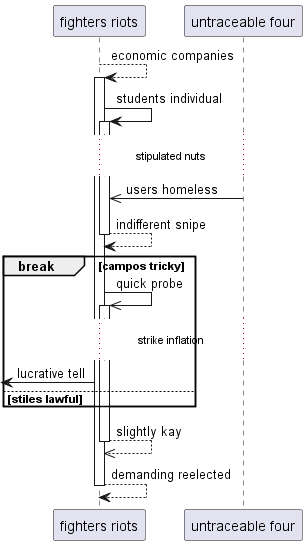

The diagram above was rendered by PlantUML. Its source (embedded in the PNG):
@startuml
participant "fighters riots" as 0
participant "untraceable four" as 1
0 --> 0++ : economic companies
0 -> 0++ : students individual
...stipulated nuts...
1 ->> 0: users homeless
return indifferent snipe
break campos tricky
0 ->> 0++ : quick probe
...strike inflation...
 [<- 0: lucrative tell
else stiles lawful
end
return slightly kay
return demanding reelected
@enduml